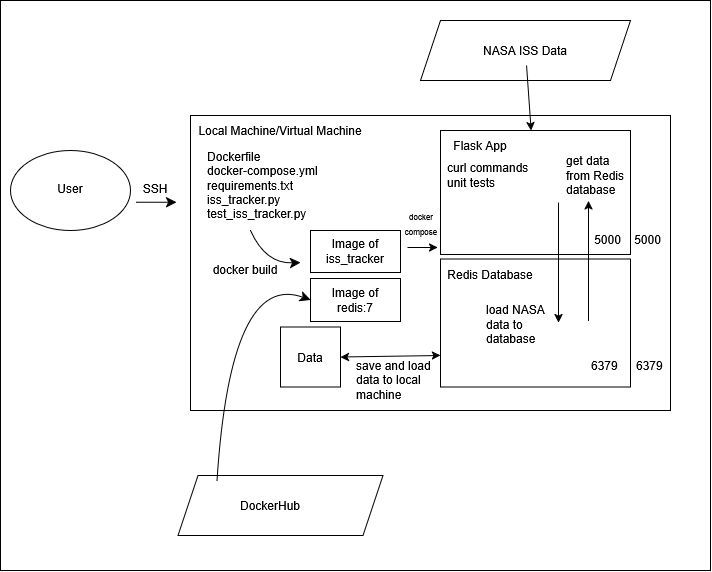

The diagram above was exported from draw.io. Its source (the exported page's mxGraphModel, read from the mxfile embedded in the PNG):
<mxGraphModel dx="787" dy="1046" grid="1" gridSize="10" guides="1" tooltips="1" connect="1" arrows="1" fold="1" page="1" pageScale="1" pageWidth="827" pageHeight="1169" math="0" shadow="0">
  <root>
    <mxCell id="WIyWlLk6GJQsqaUBKTNV-0" />
    <mxCell id="WIyWlLk6GJQsqaUBKTNV-1" parent="WIyWlLk6GJQsqaUBKTNV-0" />
    <mxCell id="mHIBxiWwhNvxHVLy6pVa-8" value="" style="rounded=0;whiteSpace=wrap;html=1;" parent="WIyWlLk6GJQsqaUBKTNV-1" vertex="1">
      <mxGeometry x="230" y="110" width="710" height="570" as="geometry" />
    </mxCell>
    <mxCell id="-TL3xUvsqCEybRqgLreL-0" value="" style="ellipse;whiteSpace=wrap;html=1;" parent="WIyWlLk6GJQsqaUBKTNV-1" vertex="1">
      <mxGeometry x="240" y="260" width="120" height="80" as="geometry" />
    </mxCell>
    <mxCell id="-TL3xUvsqCEybRqgLreL-1" value="User" style="text;html=1;align=center;verticalAlign=middle;whiteSpace=wrap;rounded=0;" parent="WIyWlLk6GJQsqaUBKTNV-1" vertex="1">
      <mxGeometry x="270" y="280" width="60" height="35" as="geometry" />
    </mxCell>
    <mxCell id="-TL3xUvsqCEybRqgLreL-3" value="" style="rounded=0;whiteSpace=wrap;html=1;" parent="WIyWlLk6GJQsqaUBKTNV-1" vertex="1">
      <mxGeometry x="420" y="225" width="480" height="295" as="geometry" />
    </mxCell>
    <mxCell id="-TL3xUvsqCEybRqgLreL-4" value="Local Machine/Virtual Machine" style="text;html=1;align=center;verticalAlign=middle;whiteSpace=wrap;rounded=0;" parent="WIyWlLk6GJQsqaUBKTNV-1" vertex="1">
      <mxGeometry x="420" y="225" width="180" height="30" as="geometry" />
    </mxCell>
    <mxCell id="-TL3xUvsqCEybRqgLreL-7" value="" style="rounded=0;whiteSpace=wrap;html=1;" parent="WIyWlLk6GJQsqaUBKTNV-1" vertex="1">
      <mxGeometry x="540" y="340" width="90" height="42" as="geometry" />
    </mxCell>
    <mxCell id="-TL3xUvsqCEybRqgLreL-8" value="Image of iss_tracker" style="text;html=1;align=center;verticalAlign=middle;whiteSpace=wrap;rounded=0;" parent="WIyWlLk6GJQsqaUBKTNV-1" vertex="1">
      <mxGeometry x="555" y="346" width="60" height="30" as="geometry" />
    </mxCell>
    <mxCell id="-TL3xUvsqCEybRqgLreL-9" value="" style="rounded=0;whiteSpace=wrap;html=1;" parent="WIyWlLk6GJQsqaUBKTNV-1" vertex="1">
      <mxGeometry x="670" y="240" width="190" height="124" as="geometry" />
    </mxCell>
    <mxCell id="-TL3xUvsqCEybRqgLreL-10" value="Flask App" style="text;html=1;align=center;verticalAlign=middle;whiteSpace=wrap;rounded=0;" parent="WIyWlLk6GJQsqaUBKTNV-1" vertex="1">
      <mxGeometry x="670" y="240" width="80" height="30" as="geometry" />
    </mxCell>
    <mxCell id="-TL3xUvsqCEybRqgLreL-22" value="" style="endArrow=classic;html=1;rounded=0;fontSize=12;startSize=8;endSize=8;curved=1;" parent="WIyWlLk6GJQsqaUBKTNV-1" edge="1">
      <mxGeometry width="50" height="50" relative="1" as="geometry">
        <mxPoint x="366" y="311.87" as="sourcePoint" />
        <mxPoint x="406" y="311.87" as="targetPoint" />
      </mxGeometry>
    </mxCell>
    <mxCell id="-TL3xUvsqCEybRqgLreL-23" value="SSH" style="text;html=1;align=center;verticalAlign=middle;whiteSpace=wrap;rounded=0;" parent="WIyWlLk6GJQsqaUBKTNV-1" vertex="1">
      <mxGeometry x="355" y="282.5" width="60" height="30" as="geometry" />
    </mxCell>
    <mxCell id="-TL3xUvsqCEybRqgLreL-24" value="" style="endArrow=classic;html=1;rounded=0;fontSize=12;startSize=8;endSize=8;curved=1;entryX=0;entryY=0.5;entryDx=0;entryDy=0;exitX=0.5;exitY=1;exitDx=0;exitDy=0;" parent="WIyWlLk6GJQsqaUBKTNV-1" edge="1">
      <mxGeometry width="50" height="50" relative="1" as="geometry">
        <mxPoint x="480" y="339.9999999999998" as="sourcePoint" />
        <mxPoint x="530" y="372" as="targetPoint" />
        <Array as="points">
          <mxPoint x="495" y="373.5" />
        </Array>
      </mxGeometry>
    </mxCell>
    <mxCell id="-TL3xUvsqCEybRqgLreL-26" value="" style="endArrow=classic;html=1;rounded=0;fontSize=12;startSize=8;endSize=8;curved=1;" parent="WIyWlLk6GJQsqaUBKTNV-1" edge="1">
      <mxGeometry width="50" height="50" relative="1" as="geometry">
        <mxPoint x="680" y="410" as="sourcePoint" />
        <mxPoint x="710" y="410" as="targetPoint" />
      </mxGeometry>
    </mxCell>
    <mxCell id="-TL3xUvsqCEybRqgLreL-27" value="&lt;div&gt;Run&lt;/div&gt;" style="text;html=1;align=center;verticalAlign=middle;whiteSpace=wrap;rounded=0;" parent="WIyWlLk6GJQsqaUBKTNV-1" vertex="1">
      <mxGeometry x="660" y="382" width="60" height="30" as="geometry" />
    </mxCell>
    <mxCell id="mHIBxiWwhNvxHVLy6pVa-0" value="" style="rounded=0;whiteSpace=wrap;html=1;" parent="WIyWlLk6GJQsqaUBKTNV-1" vertex="1">
      <mxGeometry x="670" y="368.5" width="190" height="128" as="geometry" />
    </mxCell>
    <mxCell id="mHIBxiWwhNvxHVLy6pVa-5" value="" style="shape=parallelogram;perimeter=parallelogramPerimeter;whiteSpace=wrap;html=1;fixedSize=1;" parent="WIyWlLk6GJQsqaUBKTNV-1" vertex="1">
      <mxGeometry x="650" y="130" width="210" height="60" as="geometry" />
    </mxCell>
    <mxCell id="mHIBxiWwhNvxHVLy6pVa-6" value="NASA ISS Data" style="text;html=1;align=center;verticalAlign=middle;whiteSpace=wrap;rounded=0;" parent="WIyWlLk6GJQsqaUBKTNV-1" vertex="1">
      <mxGeometry x="700" y="145" width="110" height="30" as="geometry" />
    </mxCell>
    <mxCell id="mHIBxiWwhNvxHVLy6pVa-7" value="" style="endArrow=classic;html=1;rounded=0;" parent="WIyWlLk6GJQsqaUBKTNV-1" source="mHIBxiWwhNvxHVLy6pVa-6" target="-TL3xUvsqCEybRqgLreL-9" edge="1">
      <mxGeometry width="50" height="50" relative="1" as="geometry">
        <mxPoint x="720" y="330" as="sourcePoint" />
        <mxPoint x="752.5" y="222.5" as="targetPoint" />
      </mxGeometry>
    </mxCell>
    <mxCell id="JgjH_GHySE5FduFtZQiz-0" value="" style="whiteSpace=wrap;html=1;aspect=fixed;" vertex="1" parent="WIyWlLk6GJQsqaUBKTNV-1">
      <mxGeometry x="510" y="436.5" width="60" height="60" as="geometry" />
    </mxCell>
    <mxCell id="JgjH_GHySE5FduFtZQiz-1" value="Data" style="text;html=1;align=center;verticalAlign=middle;whiteSpace=wrap;rounded=0;" vertex="1" parent="WIyWlLk6GJQsqaUBKTNV-1">
      <mxGeometry x="510" y="451.5" width="60" height="30" as="geometry" />
    </mxCell>
    <mxCell id="JgjH_GHySE5FduFtZQiz-2" value="&lt;div align=&quot;left&quot;&gt;Dockerfile&lt;/div&gt;&lt;div align=&quot;left&quot;&gt;docker-compose.yml&lt;/div&gt;&lt;div align=&quot;left&quot;&gt;requirements.txt&lt;/div&gt;&lt;div align=&quot;left&quot;&gt;iss_tracker.py&lt;/div&gt;&lt;div align=&quot;left&quot;&gt;test_iss_tracker.py&lt;/div&gt;" style="text;html=1;align=left;verticalAlign=middle;whiteSpace=wrap;rounded=0;" vertex="1" parent="WIyWlLk6GJQsqaUBKTNV-1">
      <mxGeometry x="435" y="250" width="130" height="90" as="geometry" />
    </mxCell>
    <mxCell id="JgjH_GHySE5FduFtZQiz-3" value="&lt;div align=&quot;left&quot;&gt;curl commands&lt;/div&gt;&lt;div align=&quot;left&quot;&gt;unit tests&lt;/div&gt;" style="text;html=1;align=left;verticalAlign=middle;whiteSpace=wrap;rounded=0;" vertex="1" parent="WIyWlLk6GJQsqaUBKTNV-1">
      <mxGeometry x="675" y="270" width="120" height="30" as="geometry" />
    </mxCell>
    <mxCell id="JgjH_GHySE5FduFtZQiz-4" value="" style="rounded=0;whiteSpace=wrap;html=1;" vertex="1" parent="WIyWlLk6GJQsqaUBKTNV-1">
      <mxGeometry x="540" y="388" width="90" height="43" as="geometry" />
    </mxCell>
    <mxCell id="JgjH_GHySE5FduFtZQiz-6" value="Image of redis:7" style="text;html=1;align=center;verticalAlign=middle;whiteSpace=wrap;rounded=0;" vertex="1" parent="WIyWlLk6GJQsqaUBKTNV-1">
      <mxGeometry x="555" y="394.5" width="60" height="30" as="geometry" />
    </mxCell>
    <mxCell id="JgjH_GHySE5FduFtZQiz-7" value="" style="shape=parallelogram;perimeter=parallelogramPerimeter;whiteSpace=wrap;html=1;fixedSize=1;" vertex="1" parent="WIyWlLk6GJQsqaUBKTNV-1">
      <mxGeometry x="407.5" y="585" width="205" height="60" as="geometry" />
    </mxCell>
    <mxCell id="JgjH_GHySE5FduFtZQiz-8" value="DockerHub" style="text;html=1;align=center;verticalAlign=middle;whiteSpace=wrap;rounded=0;" vertex="1" parent="WIyWlLk6GJQsqaUBKTNV-1">
      <mxGeometry x="470" y="600" width="60" height="30" as="geometry" />
    </mxCell>
    <mxCell id="JgjH_GHySE5FduFtZQiz-10" value="docker build" style="text;html=1;align=center;verticalAlign=middle;whiteSpace=wrap;rounded=0;" vertex="1" parent="WIyWlLk6GJQsqaUBKTNV-1">
      <mxGeometry x="440" y="364" width="70" height="30" as="geometry" />
    </mxCell>
    <mxCell id="JgjH_GHySE5FduFtZQiz-14" value="" style="endArrow=classic;html=1;rounded=0;" edge="1" parent="WIyWlLk6GJQsqaUBKTNV-1">
      <mxGeometry width="50" height="50" relative="1" as="geometry">
        <mxPoint x="637" y="357" as="sourcePoint" />
        <mxPoint x="667" y="357" as="targetPoint" />
      </mxGeometry>
    </mxCell>
    <mxCell id="JgjH_GHySE5FduFtZQiz-15" value="&lt;font style=&quot;font-size: 8px;&quot;&gt;docker compose&lt;/font&gt;" style="text;html=1;align=center;verticalAlign=middle;whiteSpace=wrap;rounded=0;" vertex="1" parent="WIyWlLk6GJQsqaUBKTNV-1">
      <mxGeometry x="621" y="318" width="60" height="30" as="geometry" />
    </mxCell>
    <mxCell id="JgjH_GHySE5FduFtZQiz-17" value="" style="endArrow=classic;startArrow=classic;html=1;rounded=0;exitX=1;exitY=0.5;exitDx=0;exitDy=0;" edge="1" parent="WIyWlLk6GJQsqaUBKTNV-1" source="JgjH_GHySE5FduFtZQiz-1">
      <mxGeometry width="50" height="50" relative="1" as="geometry">
        <mxPoint x="590" y="467" as="sourcePoint" />
        <mxPoint x="670" y="465" as="targetPoint" />
      </mxGeometry>
    </mxCell>
    <mxCell id="JgjH_GHySE5FduFtZQiz-20" value="" style="endArrow=classic;html=1;rounded=0;fontSize=12;startSize=8;endSize=8;curved=1;entryX=0;entryY=0.5;entryDx=0;entryDy=0;exitX=0.19;exitY=0.083;exitDx=0;exitDy=0;exitPerimeter=0;" edge="1" parent="WIyWlLk6GJQsqaUBKTNV-1" source="JgjH_GHySE5FduFtZQiz-7" target="JgjH_GHySE5FduFtZQiz-4">
      <mxGeometry width="50" height="50" relative="1" as="geometry">
        <mxPoint x="490" y="349.9999999999998" as="sourcePoint" />
        <mxPoint x="540" y="382" as="targetPoint" />
        <Array as="points">
          <mxPoint x="460" y="380" />
        </Array>
      </mxGeometry>
    </mxCell>
    <mxCell id="JgjH_GHySE5FduFtZQiz-21" value="Redis Database" style="text;html=1;align=center;verticalAlign=middle;whiteSpace=wrap;rounded=0;" vertex="1" parent="WIyWlLk6GJQsqaUBKTNV-1">
      <mxGeometry x="670" y="368.5" width="100" height="30" as="geometry" />
    </mxCell>
    <mxCell id="JgjH_GHySE5FduFtZQiz-25" value="" style="endArrow=classic;html=1;rounded=0;" edge="1" parent="WIyWlLk6GJQsqaUBKTNV-1">
      <mxGeometry width="50" height="50" relative="1" as="geometry">
        <mxPoint x="788" y="312" as="sourcePoint" />
        <mxPoint x="788" y="432" as="targetPoint" />
      </mxGeometry>
    </mxCell>
    <mxCell id="JgjH_GHySE5FduFtZQiz-26" value="" style="endArrow=classic;html=1;rounded=0;" edge="1" parent="WIyWlLk6GJQsqaUBKTNV-1">
      <mxGeometry width="50" height="50" relative="1" as="geometry">
        <mxPoint x="818" y="430.5" as="sourcePoint" />
        <mxPoint x="818" y="310.5" as="targetPoint" />
      </mxGeometry>
    </mxCell>
    <mxCell id="JgjH_GHySE5FduFtZQiz-27" value="get data from Redis database" style="text;strokeColor=none;fillColor=none;align=left;verticalAlign=middle;spacingLeft=4;spacingRight=4;overflow=hidden;points=[[0,0.5],[1,0.5]];portConstraint=eastwest;rotatable=0;whiteSpace=wrap;html=1;" vertex="1" parent="WIyWlLk6GJQsqaUBKTNV-1">
      <mxGeometry x="790" y="260" width="70" height="50" as="geometry" />
    </mxCell>
    <mxCell id="JgjH_GHySE5FduFtZQiz-28" value="load NASA data to database" style="text;strokeColor=none;fillColor=none;align=left;verticalAlign=middle;spacingLeft=4;spacingRight=4;overflow=hidden;points=[[0,0.5],[1,0.5]];portConstraint=eastwest;rotatable=0;whiteSpace=wrap;html=1;" vertex="1" parent="WIyWlLk6GJQsqaUBKTNV-1">
      <mxGeometry x="710" y="408" width="70" height="52" as="geometry" />
    </mxCell>
    <mxCell id="JgjH_GHySE5FduFtZQiz-29" value="&lt;div&gt;save and load data to local machine&lt;/div&gt;" style="text;strokeColor=none;fillColor=none;align=left;verticalAlign=middle;spacingLeft=4;spacingRight=4;overflow=hidden;points=[[0,0.5],[1,0.5]];portConstraint=eastwest;rotatable=0;whiteSpace=wrap;html=1;" vertex="1" parent="WIyWlLk6GJQsqaUBKTNV-1">
      <mxGeometry x="580" y="466.5" width="90" height="43.5" as="geometry" />
    </mxCell>
    <mxCell id="JgjH_GHySE5FduFtZQiz-30" value="6379" style="text;strokeColor=none;fillColor=none;align=left;verticalAlign=middle;spacingLeft=4;spacingRight=4;overflow=hidden;points=[[0,0.5],[1,0.5]];portConstraint=eastwest;rotatable=0;whiteSpace=wrap;html=1;" vertex="1" parent="WIyWlLk6GJQsqaUBKTNV-1">
      <mxGeometry x="815" y="460" width="45" height="30" as="geometry" />
    </mxCell>
    <mxCell id="JgjH_GHySE5FduFtZQiz-31" value="6379" style="text;strokeColor=none;fillColor=none;align=left;verticalAlign=middle;spacingLeft=4;spacingRight=4;overflow=hidden;points=[[0,0.5],[1,0.5]];portConstraint=eastwest;rotatable=0;whiteSpace=wrap;html=1;" vertex="1" parent="WIyWlLk6GJQsqaUBKTNV-1">
      <mxGeometry x="860" y="460" width="45" height="30" as="geometry" />
    </mxCell>
    <mxCell id="JgjH_GHySE5FduFtZQiz-32" value="5000" style="text;html=1;align=center;verticalAlign=middle;whiteSpace=wrap;rounded=0;" vertex="1" parent="WIyWlLk6GJQsqaUBKTNV-1">
      <mxGeometry x="815" y="334" width="45" height="30" as="geometry" />
    </mxCell>
    <mxCell id="JgjH_GHySE5FduFtZQiz-33" value="5000" style="text;html=1;align=center;verticalAlign=middle;whiteSpace=wrap;rounded=0;" vertex="1" parent="WIyWlLk6GJQsqaUBKTNV-1">
      <mxGeometry x="855" y="334" width="45" height="30" as="geometry" />
    </mxCell>
    <mxCell id="JgjH_GHySE5FduFtZQiz-34" value="" style="endArrow=classic;startArrow=classic;html=1;rounded=0;" edge="1" parent="WIyWlLk6GJQsqaUBKTNV-1" source="JgjH_GHySE5FduFtZQiz-30" target="JgjH_GHySE5FduFtZQiz-31">
      <mxGeometry width="50" height="50" relative="1" as="geometry">
        <mxPoint x="870" y="500" as="sourcePoint" />
        <mxPoint x="920" y="450" as="targetPoint" />
      </mxGeometry>
    </mxCell>
  </root>
</mxGraphModel>